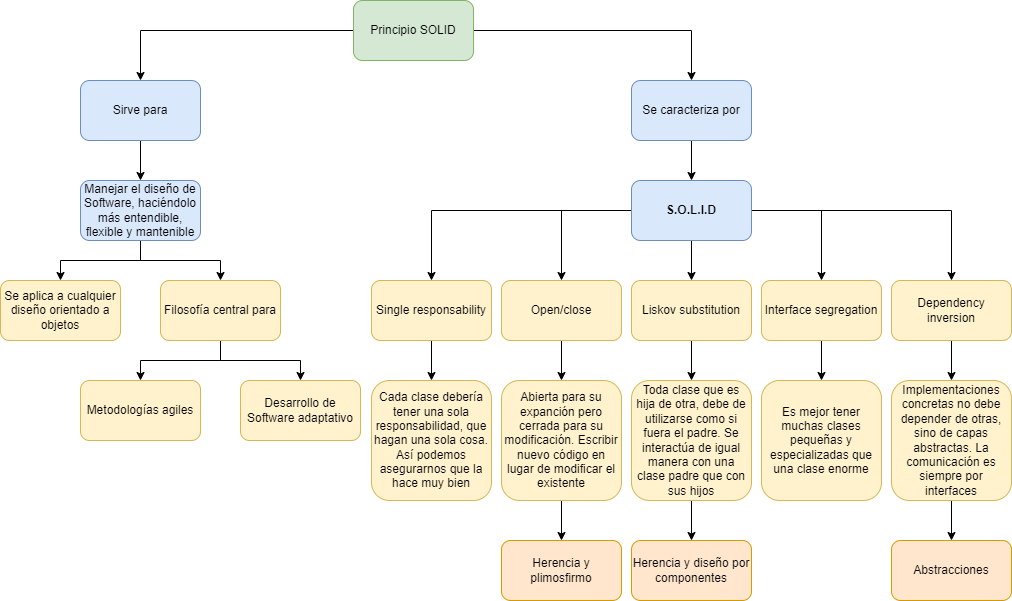

The diagram above was exported from draw.io. Its source (the exported page's mxGraphModel, read from the mxfile embedded in the PNG):
<mxGraphModel dx="2249" dy="794" grid="1" gridSize="10" guides="1" tooltips="1" connect="1" arrows="1" fold="1" page="1" pageScale="1" pageWidth="827" pageHeight="1169" math="0" shadow="0">
  <root>
    <mxCell id="0" />
    <mxCell id="1" parent="0" />
    <mxCell id="ZmEMhPInNripnVHeg-0V-4" style="edgeStyle=orthogonalEdgeStyle;rounded=0;orthogonalLoop=1;jettySize=auto;html=1;entryX=0.5;entryY=0;entryDx=0;entryDy=0;" edge="1" parent="1" source="ZmEMhPInNripnVHeg-0V-1" target="ZmEMhPInNripnVHeg-0V-2">
      <mxGeometry relative="1" as="geometry" />
    </mxCell>
    <mxCell id="ZmEMhPInNripnVHeg-0V-5" style="edgeStyle=orthogonalEdgeStyle;rounded=0;orthogonalLoop=1;jettySize=auto;html=1;entryX=0.5;entryY=0;entryDx=0;entryDy=0;" edge="1" parent="1" source="ZmEMhPInNripnVHeg-0V-1" target="ZmEMhPInNripnVHeg-0V-3">
      <mxGeometry relative="1" as="geometry" />
    </mxCell>
    <mxCell id="ZmEMhPInNripnVHeg-0V-1" value="Principio SOLID" style="rounded=1;whiteSpace=wrap;html=1;fillColor=#d5e8d4;strokeColor=#82b366;" vertex="1" parent="1">
      <mxGeometry x="312" width="120" height="60" as="geometry" />
    </mxCell>
    <mxCell id="ZmEMhPInNripnVHeg-0V-7" style="edgeStyle=orthogonalEdgeStyle;rounded=0;orthogonalLoop=1;jettySize=auto;html=1;entryX=0.5;entryY=0;entryDx=0;entryDy=0;" edge="1" parent="1" source="ZmEMhPInNripnVHeg-0V-2" target="ZmEMhPInNripnVHeg-0V-6">
      <mxGeometry relative="1" as="geometry" />
    </mxCell>
    <mxCell id="ZmEMhPInNripnVHeg-0V-2" value="Sirve para" style="rounded=1;whiteSpace=wrap;html=1;fillColor=#dae8fc;strokeColor=#6c8ebf;" vertex="1" parent="1">
      <mxGeometry x="39" y="80" width="120" height="60" as="geometry" />
    </mxCell>
    <mxCell id="ZmEMhPInNripnVHeg-0V-9" style="edgeStyle=orthogonalEdgeStyle;rounded=0;orthogonalLoop=1;jettySize=auto;html=1;entryX=0.5;entryY=0;entryDx=0;entryDy=0;" edge="1" parent="1" source="ZmEMhPInNripnVHeg-0V-3" target="ZmEMhPInNripnVHeg-0V-8">
      <mxGeometry relative="1" as="geometry" />
    </mxCell>
    <mxCell id="ZmEMhPInNripnVHeg-0V-3" value="Se caracteriza por" style="rounded=1;whiteSpace=wrap;html=1;fillColor=#dae8fc;strokeColor=#6c8ebf;" vertex="1" parent="1">
      <mxGeometry x="590" y="80" width="120" height="60" as="geometry" />
    </mxCell>
    <mxCell id="ZmEMhPInNripnVHeg-0V-17" style="edgeStyle=orthogonalEdgeStyle;rounded=0;orthogonalLoop=1;jettySize=auto;html=1;" edge="1" parent="1" source="ZmEMhPInNripnVHeg-0V-6" target="ZmEMhPInNripnVHeg-0V-16">
      <mxGeometry relative="1" as="geometry" />
    </mxCell>
    <mxCell id="ZmEMhPInNripnVHeg-0V-18" style="edgeStyle=orthogonalEdgeStyle;rounded=0;orthogonalLoop=1;jettySize=auto;html=1;" edge="1" parent="1" source="ZmEMhPInNripnVHeg-0V-6" target="ZmEMhPInNripnVHeg-0V-15">
      <mxGeometry relative="1" as="geometry" />
    </mxCell>
    <mxCell id="ZmEMhPInNripnVHeg-0V-6" value="Manejar el diseño de Software, haciéndolo más entendible, flexible y mantenible" style="rounded=1;whiteSpace=wrap;html=1;fillColor=#dae8fc;strokeColor=#6c8ebf;" vertex="1" parent="1">
      <mxGeometry x="39" y="180" width="120" height="60" as="geometry" />
    </mxCell>
    <mxCell id="ZmEMhPInNripnVHeg-0V-19" style="edgeStyle=orthogonalEdgeStyle;rounded=0;orthogonalLoop=1;jettySize=auto;html=1;" edge="1" parent="1" source="ZmEMhPInNripnVHeg-0V-8" target="ZmEMhPInNripnVHeg-0V-14">
      <mxGeometry relative="1" as="geometry" />
    </mxCell>
    <mxCell id="ZmEMhPInNripnVHeg-0V-20" style="edgeStyle=orthogonalEdgeStyle;rounded=0;orthogonalLoop=1;jettySize=auto;html=1;entryX=0.5;entryY=0;entryDx=0;entryDy=0;" edge="1" parent="1" source="ZmEMhPInNripnVHeg-0V-8" target="ZmEMhPInNripnVHeg-0V-12">
      <mxGeometry relative="1" as="geometry" />
    </mxCell>
    <mxCell id="ZmEMhPInNripnVHeg-0V-21" style="edgeStyle=orthogonalEdgeStyle;rounded=0;orthogonalLoop=1;jettySize=auto;html=1;entryX=0.5;entryY=0;entryDx=0;entryDy=0;" edge="1" parent="1" source="ZmEMhPInNripnVHeg-0V-8" target="ZmEMhPInNripnVHeg-0V-10">
      <mxGeometry relative="1" as="geometry" />
    </mxCell>
    <mxCell id="ZmEMhPInNripnVHeg-0V-22" style="edgeStyle=orthogonalEdgeStyle;rounded=0;orthogonalLoop=1;jettySize=auto;html=1;" edge="1" parent="1" source="ZmEMhPInNripnVHeg-0V-8" target="ZmEMhPInNripnVHeg-0V-11">
      <mxGeometry relative="1" as="geometry" />
    </mxCell>
    <mxCell id="ZmEMhPInNripnVHeg-0V-23" style="edgeStyle=orthogonalEdgeStyle;rounded=0;orthogonalLoop=1;jettySize=auto;html=1;" edge="1" parent="1" source="ZmEMhPInNripnVHeg-0V-8" target="ZmEMhPInNripnVHeg-0V-13">
      <mxGeometry relative="1" as="geometry" />
    </mxCell>
    <mxCell id="ZmEMhPInNripnVHeg-0V-8" value="&lt;b&gt;S.O.L.I.D&lt;/b&gt;" style="rounded=1;whiteSpace=wrap;html=1;fillColor=#dae8fc;strokeColor=#6c8ebf;" vertex="1" parent="1">
      <mxGeometry x="590" y="180" width="120" height="60" as="geometry" />
    </mxCell>
    <mxCell id="ZmEMhPInNripnVHeg-0V-36" style="edgeStyle=orthogonalEdgeStyle;rounded=0;orthogonalLoop=1;jettySize=auto;html=1;entryX=0.5;entryY=0;entryDx=0;entryDy=0;" edge="1" parent="1" source="ZmEMhPInNripnVHeg-0V-10" target="ZmEMhPInNripnVHeg-0V-35">
      <mxGeometry relative="1" as="geometry" />
    </mxCell>
    <mxCell id="ZmEMhPInNripnVHeg-0V-10" value="Liskov substitution" style="rounded=1;whiteSpace=wrap;html=1;fillColor=#fff2cc;strokeColor=#d6b656;" vertex="1" parent="1">
      <mxGeometry x="590" y="280" width="120" height="60" as="geometry" />
    </mxCell>
    <mxCell id="ZmEMhPInNripnVHeg-0V-38" style="edgeStyle=orthogonalEdgeStyle;rounded=0;orthogonalLoop=1;jettySize=auto;html=1;entryX=0.5;entryY=0;entryDx=0;entryDy=0;" edge="1" parent="1" source="ZmEMhPInNripnVHeg-0V-11" target="ZmEMhPInNripnVHeg-0V-37">
      <mxGeometry relative="1" as="geometry" />
    </mxCell>
    <mxCell id="ZmEMhPInNripnVHeg-0V-11" value="Interface segregation" style="rounded=1;whiteSpace=wrap;html=1;fillColor=#fff2cc;strokeColor=#d6b656;" vertex="1" parent="1">
      <mxGeometry x="720" y="280" width="120" height="60" as="geometry" />
    </mxCell>
    <mxCell id="ZmEMhPInNripnVHeg-0V-34" style="edgeStyle=orthogonalEdgeStyle;rounded=0;orthogonalLoop=1;jettySize=auto;html=1;entryX=0.5;entryY=0;entryDx=0;entryDy=0;" edge="1" parent="1" source="ZmEMhPInNripnVHeg-0V-12" target="ZmEMhPInNripnVHeg-0V-33">
      <mxGeometry relative="1" as="geometry" />
    </mxCell>
    <mxCell id="ZmEMhPInNripnVHeg-0V-12" value="Open/close" style="rounded=1;whiteSpace=wrap;html=1;fillColor=#fff2cc;strokeColor=#d6b656;" vertex="1" parent="1">
      <mxGeometry x="460" y="280" width="120" height="60" as="geometry" />
    </mxCell>
    <mxCell id="ZmEMhPInNripnVHeg-0V-40" style="edgeStyle=orthogonalEdgeStyle;rounded=0;orthogonalLoop=1;jettySize=auto;html=1;entryX=0.5;entryY=0;entryDx=0;entryDy=0;" edge="1" parent="1" source="ZmEMhPInNripnVHeg-0V-13" target="ZmEMhPInNripnVHeg-0V-39">
      <mxGeometry relative="1" as="geometry" />
    </mxCell>
    <mxCell id="ZmEMhPInNripnVHeg-0V-13" value="Dependency inversion" style="rounded=1;whiteSpace=wrap;html=1;fillColor=#fff2cc;strokeColor=#d6b656;" vertex="1" parent="1">
      <mxGeometry x="850" y="280" width="120" height="60" as="geometry" />
    </mxCell>
    <mxCell id="ZmEMhPInNripnVHeg-0V-32" style="edgeStyle=orthogonalEdgeStyle;rounded=0;orthogonalLoop=1;jettySize=auto;html=1;entryX=0.5;entryY=0;entryDx=0;entryDy=0;" edge="1" parent="1" source="ZmEMhPInNripnVHeg-0V-14" target="ZmEMhPInNripnVHeg-0V-31">
      <mxGeometry relative="1" as="geometry" />
    </mxCell>
    <mxCell id="ZmEMhPInNripnVHeg-0V-14" value="Single responsability" style="rounded=1;whiteSpace=wrap;html=1;fillColor=#fff2cc;strokeColor=#d6b656;" vertex="1" parent="1">
      <mxGeometry x="330" y="280" width="120" height="60" as="geometry" />
    </mxCell>
    <mxCell id="ZmEMhPInNripnVHeg-0V-41" style="edgeStyle=orthogonalEdgeStyle;rounded=0;orthogonalLoop=1;jettySize=auto;html=1;entryX=0.5;entryY=0;entryDx=0;entryDy=0;" edge="1" parent="1" source="ZmEMhPInNripnVHeg-0V-15" target="ZmEMhPInNripnVHeg-0V-24">
      <mxGeometry relative="1" as="geometry" />
    </mxCell>
    <mxCell id="ZmEMhPInNripnVHeg-0V-42" style="edgeStyle=orthogonalEdgeStyle;rounded=0;orthogonalLoop=1;jettySize=auto;html=1;" edge="1" parent="1" source="ZmEMhPInNripnVHeg-0V-15" target="ZmEMhPInNripnVHeg-0V-25">
      <mxGeometry relative="1" as="geometry" />
    </mxCell>
    <mxCell id="ZmEMhPInNripnVHeg-0V-15" value="Filosofía central para" style="rounded=1;whiteSpace=wrap;html=1;fillColor=#fff2cc;strokeColor=#d6b656;" vertex="1" parent="1">
      <mxGeometry x="119" y="280" width="120" height="60" as="geometry" />
    </mxCell>
    <mxCell id="ZmEMhPInNripnVHeg-0V-16" value="Se aplica a cualquier diseño orientado a objetos" style="rounded=1;whiteSpace=wrap;html=1;fillColor=#fff2cc;strokeColor=#d6b656;" vertex="1" parent="1">
      <mxGeometry x="-41" y="280" width="120" height="60" as="geometry" />
    </mxCell>
    <mxCell id="ZmEMhPInNripnVHeg-0V-24" value="Metodologías agiles" style="rounded=1;whiteSpace=wrap;html=1;fillColor=#fff2cc;strokeColor=#d6b656;" vertex="1" parent="1">
      <mxGeometry x="39" y="380" width="120" height="60" as="geometry" />
    </mxCell>
    <mxCell id="ZmEMhPInNripnVHeg-0V-25" value="Desarrollo de Software adaptativo" style="rounded=1;whiteSpace=wrap;html=1;fillColor=#fff2cc;strokeColor=#d6b656;" vertex="1" parent="1">
      <mxGeometry x="199" y="380" width="120" height="60" as="geometry" />
    </mxCell>
    <mxCell id="ZmEMhPInNripnVHeg-0V-31" value="Cada clase debería tener una sola responsabilidad, que hagan una sola cosa. Así podemos asegurarnos que la hace muy bien" style="rounded=1;whiteSpace=wrap;html=1;fillColor=#fff2cc;strokeColor=#d6b656;" vertex="1" parent="1">
      <mxGeometry x="330" y="380" width="120" height="120" as="geometry" />
    </mxCell>
    <mxCell id="ZmEMhPInNripnVHeg-0V-44" style="edgeStyle=orthogonalEdgeStyle;rounded=0;orthogonalLoop=1;jettySize=auto;html=1;entryX=0.5;entryY=0;entryDx=0;entryDy=0;" edge="1" parent="1" source="ZmEMhPInNripnVHeg-0V-33" target="ZmEMhPInNripnVHeg-0V-43">
      <mxGeometry relative="1" as="geometry" />
    </mxCell>
    <mxCell id="ZmEMhPInNripnVHeg-0V-33" value="Abierta para su expanción pero cerrada para su modificación. Escribir nuevo código en lugar de modificar el existente" style="rounded=1;whiteSpace=wrap;html=1;fillColor=#fff2cc;strokeColor=#d6b656;" vertex="1" parent="1">
      <mxGeometry x="460" y="380" width="120" height="120" as="geometry" />
    </mxCell>
    <mxCell id="ZmEMhPInNripnVHeg-0V-47" style="edgeStyle=orthogonalEdgeStyle;rounded=0;orthogonalLoop=1;jettySize=auto;html=1;entryX=0.5;entryY=0;entryDx=0;entryDy=0;" edge="1" parent="1" source="ZmEMhPInNripnVHeg-0V-35" target="ZmEMhPInNripnVHeg-0V-45">
      <mxGeometry relative="1" as="geometry" />
    </mxCell>
    <mxCell id="ZmEMhPInNripnVHeg-0V-35" value="Toda clase que es hija de otra, debe de utilizarse como si fuera el padre. Se interactúa de igual manera con una clase padre que con sus hijos" style="rounded=1;whiteSpace=wrap;html=1;fillColor=#fff2cc;strokeColor=#d6b656;" vertex="1" parent="1">
      <mxGeometry x="590" y="380" width="120" height="120" as="geometry" />
    </mxCell>
    <mxCell id="ZmEMhPInNripnVHeg-0V-37" value="Es mejor tener muchas clases pequeñas y especializadas que una clase enorme" style="rounded=1;whiteSpace=wrap;html=1;fillColor=#fff2cc;strokeColor=#d6b656;" vertex="1" parent="1">
      <mxGeometry x="720" y="380" width="120" height="120" as="geometry" />
    </mxCell>
    <mxCell id="ZmEMhPInNripnVHeg-0V-49" style="edgeStyle=orthogonalEdgeStyle;rounded=0;orthogonalLoop=1;jettySize=auto;html=1;entryX=0.5;entryY=0;entryDx=0;entryDy=0;" edge="1" parent="1" source="ZmEMhPInNripnVHeg-0V-39" target="ZmEMhPInNripnVHeg-0V-48">
      <mxGeometry relative="1" as="geometry" />
    </mxCell>
    <mxCell id="ZmEMhPInNripnVHeg-0V-39" value="Implementaciones concretas no debe depender de otras, sino de capas abstractas. La comunicación es siempre por interfaces" style="rounded=1;whiteSpace=wrap;html=1;fillColor=#fff2cc;strokeColor=#d6b656;" vertex="1" parent="1">
      <mxGeometry x="850" y="380" width="120" height="120" as="geometry" />
    </mxCell>
    <mxCell id="ZmEMhPInNripnVHeg-0V-43" value="Herencia y plimosfirmo" style="rounded=1;whiteSpace=wrap;html=1;fillColor=#ffe6cc;strokeColor=#d79b00;" vertex="1" parent="1">
      <mxGeometry x="460" y="540" width="120" height="60" as="geometry" />
    </mxCell>
    <mxCell id="ZmEMhPInNripnVHeg-0V-45" value="Herencia y diseño por componentes" style="rounded=1;whiteSpace=wrap;html=1;fillColor=#ffe6cc;strokeColor=#d79b00;" vertex="1" parent="1">
      <mxGeometry x="590" y="540" width="120" height="60" as="geometry" />
    </mxCell>
    <mxCell id="ZmEMhPInNripnVHeg-0V-48" value="Abstracciones" style="rounded=1;whiteSpace=wrap;html=1;fillColor=#ffe6cc;strokeColor=#d79b00;" vertex="1" parent="1">
      <mxGeometry x="850" y="540" width="120" height="60" as="geometry" />
    </mxCell>
  </root>
</mxGraphModel>